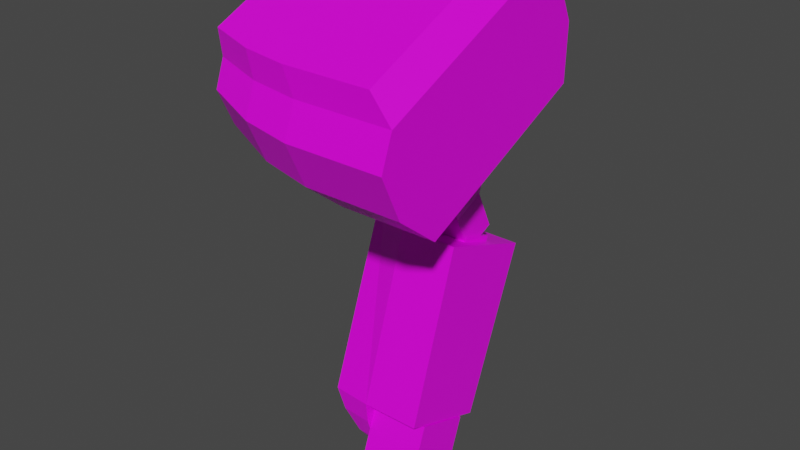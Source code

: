 # Source: mech_armr08.blend  (saved by Blender 2.92.15; exported with 4.5.12 LTS)
import bpy
from mathutils import Matrix  # noqa: F401  (used for matrix-valued properties, if any)

bpy.ops.wm.read_factory_settings(use_empty=True)
scene = bpy.context.scene
scene.name = 'Scene'

# ---- collections
col_armr08 = bpy.data.collections.new('armr08'); scene.collection.children.link(col_armr08)

# ---- images (referenced by path relative to the original .blend; pixels are not part of the script)
import os
ASSET_DIR = os.environ.get("B2B_ASSET_DIR", "")  # directory of the original .blend (textures are referenced by path, not embedded)
HERE = os.path.dirname(os.path.abspath(__file__))  # packed textures are extracted next to this script under _unpacked/

def load_image(name, relpath, width, height, colorspace="sRGB"):
    """Load a texture the original file referenced (path relative to the .blend, or extracted next to this script)."""
    p = next((c for c in (os.path.join(HERE, relpath), os.path.join(ASSET_DIR, relpath)) if relpath and os.path.exists(c)), "")
    if p:
        img = bpy.data.images.load(p, check_existing=True)
        img.name = name
    else:  # same state as the original file: an image datablock whose file is absent (Cycles renders it pink)
        img = bpy.data.images.new(name, width, height)
        img.source = "FILE"
        img.filepath = "//" + (relpath or name)
    img.colorspace_settings.name = colorspace
    return img
img_tex_armr08_png = load_image('tex_armr08.png', 'tex_armr08.png', 1024, 1024, 'sRGB')

# ---- materials (node trees are filled in below, after node groups)
mat_mat_armr = bpy.data.materials.new('mat_armr')
mat_mat_armr.alpha_threshold = 0.0
mat_mat_armr.use_backface_culling = True
mat_mat_armr.use_transparent_shadow = False
mat_mat_armr.line_color = (0.0, 0.0, 0.0, 1.0)
mat_mat_team = bpy.data.materials.new('mat_team')
mat_mat_team.use_backface_culling = True
mat_mat_team.use_transparent_shadow = False

# ---- material node trees
mat_mat_armr.use_nodes = True; mat_mat_armr.node_tree.nodes.clear()
_N = mat_mat_armr.node_tree.nodes; _L = mat_mat_armr.node_tree.links
n0 = _N.new('ShaderNodeOutputMaterial'); n0.name = 'Material Output'; n0.location = (300, 300)
n1 = _N.new('ShaderNodeBsdfPrincipled'); n1.name = 'Principled BSDF'; n1.location = (10, 300)
n1.distribution = 'GGX'
n1.subsurface_method = 'BURLEY'
n1.inputs[2].default_value = 0.4
n1.inputs[3].default_value = 1.45
n1.inputs[27].default_value = (0.0, 0.0, 0.0, 1.0)
n1.inputs[28].default_value = 1.0
n2 = _N.new('ShaderNodeTexImage'); n2.name = 'Image Texture.001'; n2.location = (-254, 300)
n2.image = img_tex_armr08_png
n2.interpolation = 'Closest'
_L.new(n1.outputs[0], n0.inputs[0])
_L.new(n2.outputs[0], n1.inputs[0])
n0.is_active_output = True
mat_mat_team.use_nodes = True; mat_mat_team.node_tree.nodes.clear()
_N = mat_mat_team.node_tree.nodes; _L = mat_mat_team.node_tree.links
n0 = _N.new('ShaderNodeBsdfPrincipled'); n0.name = 'Principled BSDF'; n0.location = (10, 300)
n0.distribution = 'GGX'
n0.subsurface_method = 'BURLEY'
n0.inputs[0].default_value = (0.8, 0.004458, 0.0, 1.0)
n0.inputs[3].default_value = 1.45
n0.inputs[27].default_value = (0.0, 0.0, 0.0, 1.0)
n0.inputs[28].default_value = 1.0
n1 = _N.new('ShaderNodeOutputMaterial'); n1.name = 'Material Output'; n1.location = (300, 300)
_L.new(n0.outputs[0], n1.inputs[0])
n1.is_active_output = True

# ---- world
world_world = bpy.data.worlds.new('World'); scene.world = world_world
world_world.use_nodes = True; world_world.node_tree.nodes.clear()
_N = world_world.node_tree.nodes; _L = world_world.node_tree.links
n0 = _N.new('ShaderNodeOutputWorld'); n0.name = 'World Output'; n0.location = (300, 300)
n1 = _N.new('ShaderNodeBackground'); n1.name = 'Background'; n1.location = (10, 300)
n1.inputs[0].default_value = (0.05088, 0.05088, 0.05088, 1.0)
_L.new(n1.outputs[0], n0.inputs[0])
n0.is_active_output = True
world_world.color = (0.05088, 0.05088, 0.05088)
world_world.use_sun_shadow = False
world_world.sun_shadow_jitter_overblur = 0.0

# ---- meshes
me_arm = bpy.data.meshes.new('arm')
me_arm.from_pydata([(-0.1053, -0.06661, -0.6404), (-0.2253, 0.3005, -0.2632), (-0.3101, 0.1033, -0.7022), (-0.3101, 0.2675, -0.2512), (-0.3453, 0.02361, -0.6732), (-0.3453, 0.1878, -0.2222), (-0.3101, -0.05613, -0.6442), (-0.3101, 0.108, -0.1932), (-0.1053, 0.1138, -0.7061), (-0.2253, 0.075, -0.1811), (-0.2253, 0.04524, -0.298), (-0.2253, -0.06661, -0.6404), (-0.2253, 0.1138, -0.7061), (-0.2253, 0.2482, -0.3719), (-0.1053, 0.04524, -0.298), (-0.1053, 0.2482, -0.3719), (-0.2931, 0.07371, -0.734), (-0.3213, 0.009925, -0.7108), (-0.2931, -0.05386, -0.6876), (-0.2253, 0.08209, -0.7371), (-0.2253, -0.06224, -0.6845), (-0.266, 0.03452, -0.7623), (-0.2829, -0.003756, -0.7484), (-0.266, -0.04203, -0.7345), (-0.2253, 0.03954, -0.7642), (-0.2253, -0.04706, -0.7326), (-0.2416, 0.004713, -0.7728), (-0.2483, -0.0106, -0.7672), (-0.2416, -0.02591, -0.7616), (-0.2253, 0.006724, -0.7735), (-0.2253, -0.02792, -0.7609), (-0.01027, -0.2639, -0.02173), (-0.01027, -0.2217, -0.1124), (-0.01027, 0.1892, 0.1896), (-0.01027, 0.2315, 0.09895), (-0.01027, -0.1341, -0.1819), (-0.06027, -0.02231, -0.1849), (-0.06027, 0.1589, -0.1004), (-0.01027, 0.2284, -0.01281), (-0.01027, 0.1228, 0.2138), (-0.01027, -0.2397, 0.04472), (-0.2103, -0.2639, -0.02173), (-0.2103, -0.2217, -0.1124), (-0.2103, 0.1892, 0.1896), (-0.2103, 0.2315, 0.09895), (-0.2103, -0.1341, -0.1819), (-0.2103, -0.02231, -0.1849), (-0.2103, 0.1589, -0.1004), (-0.2103, 0.2284, -0.01281), (-0.2103, 0.1228, 0.2138), (-0.2103, -0.2397, 0.04472), (-0.3103, -0.2519, -0.01287), (-0.3103, -0.2121, -0.09818), (-0.3103, 0.1747, 0.186), (-0.3103, 0.2145, 0.1007), (-0.3103, -0.1296, -0.1636), (-0.3103, -0.02444, -0.1665), (-0.3103, 0.1462, -0.08691), (-0.3103, 0.2116, -0.004474), (-0.3103, 0.1122, 0.2088), (-0.3103, -0.2291, 0.04968), (-0.4103, -0.2228, 0.008465), (-0.4103, -0.189, -0.06404), (-0.4103, 0.1397, 0.1775), (-0.4103, 0.1735, 0.105), (-0.4103, -0.119, -0.1196), (-0.4103, -0.02954, -0.1221), (-0.4103, 0.1155, -0.05446), (-0.4103, 0.1711, 0.0156), (-0.4103, 0.08654, 0.1969), (-0.4103, -0.2035, 0.06162), (-0.05027, 0.08354, 0.2506), (-0.05027, -0.2427, 0.09849), (-0.2303, 0.08354, 0.2506), (-0.2303, -0.2427, 0.09849), (-0.3203, 0.07396, 0.2462), (-0.3203, -0.2332, 0.103), (-0.4103, 0.05091, 0.2354), (-0.4103, -0.2101, 0.1137), (-0.127, 0.05456, -0.6856), (-0.127, -0.01474, -0.6604), (-0.2008, 0.05456, -0.6856), (-0.2008, -0.01474, -0.6604), (-0.1028, 0.03753, -0.8033), (-0.1028, -0.07735, -0.7615), (-0.225, 0.03753, -0.8033), (-0.225, -0.07735, -0.7615), (-0.09111, -0.0352, -0.09669), (-0.09111, 0.09671, -0.03518), (-0.2367, -0.0352, -0.09669), (-0.2367, 0.09671, -0.03518), (-0.09111, 0.001707, -0.1758), (-0.09111, 0.1336, -0.1143), (-0.2367, 0.001707, -0.1758), (-0.2367, 0.1336, -0.1143), (-0.1275, 0.08389, -0.266), (-0.1275, 0.1498, -0.2352), (-0.2003, 0.08389, -0.266), (-0.2003, 0.1498, -0.2352), (-0.2003, 0.1868, -0.3144), (-0.2003, 0.1208, -0.3451), (-0.1275, 0.1868, -0.3144), (-0.1275, 0.1208, -0.3451), (-0.09111, -0.08987, 0.02056), (-0.09111, 0.04203, 0.08207), (-0.2367, -0.08987, 0.02056), (-0.2367, 0.04203, 0.08207), (-0.1028, 0.07735, -0.6939), (-0.1028, -0.03753, -0.6521), (-0.225, 0.07735, -0.6939), (-0.225, -0.03753, -0.6521), (-0.127, 0.1818, -0.3361), (-0.127, 0.1125, -0.3109), (-0.2008, 0.1818, -0.3361), (-0.2008, 0.1125, -0.3109)], [], [(12, 2, 3, 1, 13), (2, 4, 5, 3), (4, 6, 7, 5), (6, 11, 10, 9, 7), (10, 14, 15, 13), (3, 5, 7, 9, 1), (13, 1, 9, 10), (12, 19, 16, 2), (8, 15, 14, 0), (13, 15, 8, 12), (12, 8, 0, 11), (11, 0, 14, 10), (19, 24, 21, 16), (4, 17, 18, 6), (11, 20, 19, 12), (6, 18, 20, 11), (2, 16, 17, 4), (23, 28, 30, 25), (17, 22, 23, 18), (18, 23, 25, 20), (20, 25, 24, 19), (16, 21, 22, 17), (26, 29, 30, 28, 27), (25, 30, 29, 24), (21, 26, 27, 22), (24, 29, 26, 21), (22, 27, 28, 23), (40, 39, 71, 72), (38, 48, 44, 34), (50, 74, 76, 60), (36, 46, 47, 37), (34, 44, 43, 33), (40, 50, 41, 31), (37, 47, 48, 38), (32, 42, 45, 35), (31, 41, 42, 32), (33, 43, 49, 39), (35, 45, 46, 36), (35, 36, 37, 38), (56, 66, 67, 57), (46, 56, 57, 47), (44, 54, 53, 43), (50, 60, 51, 41), (47, 57, 58, 48), (42, 52, 55, 45), (41, 51, 52, 42), (43, 53, 59, 49), (45, 55, 56, 46), (48, 58, 54, 44), (70, 69, 63, 64, 68, 67, 66, 65, 62, 61), (54, 64, 63, 53), (60, 70, 61, 51), (57, 67, 68, 58), (52, 62, 65, 55), (51, 61, 62, 52), (53, 63, 69, 59), (55, 65, 66, 56), (58, 68, 64, 54), (40, 72, 74, 50), (71, 73, 74, 72), (73, 75, 76, 74), (75, 77, 78, 76), (69, 77, 75, 59), (49, 73, 71, 39), (60, 76, 78, 70), (59, 75, 73, 49), (70, 78, 77, 69), (40, 31, 32, 35, 38, 34, 33, 39), (80, 112, 114, 82), (84, 86, 85, 83), (110, 86, 84, 108), (109, 85, 86, 110), (107, 83, 85, 109), (108, 84, 83, 107), (89, 105, 106, 90), (89, 93, 91, 87), (94, 98, 97, 93), (88, 92, 94, 90), (90, 94, 93, 89), (87, 91, 92, 88), (91, 95, 96, 92), (93, 97, 95, 91), (92, 96, 98, 94), (96, 101, 99, 98), (97, 100, 102, 95), (98, 99, 100, 97), (95, 102, 101, 96), (104, 106, 105, 103), (88, 104, 103, 87), (87, 103, 105, 89), (90, 106, 104, 88), (80, 108, 107, 79), (81, 109, 110, 82), (79, 107, 109, 81), (82, 110, 108, 80), (112, 111, 113, 114), (82, 114, 113, 81), (81, 113, 111, 79), (79, 111, 112, 80)])
me_arm.polygons.foreach_set('material_index', [0, 0, 0, 0, 0, 0, 0, 0, 0, 0, 0, 0, 0, 0, 0, 0, 0, 0, 0, 0, 0, 0, 0, 0, 0, 0, 0, 0, 0, 0, 0, 0, 0, 0, 0, 0, 0, 0, 0, 0, 0, 0, 0, 0, 0, 0, 0, 0, 0, 1, 0, 0, 0, 0, 0, 0, 0, 0, 0, 0, 0, 0, 0, 0, 0, 0, 1, 0, 0, 0, 0, 0, 0, 0, 0, 0, 0, 0, 0, 0, 0, 0, 0, 0, 0, 0, 0, 0, 0, 0, 0, 0, 0, 0, 0, 0, 0, 0, 0])
_uv = me_arm.uv_layers.new(name='UVMap')
_uv.uv.foreach_set('vector', [0.1655, 0.149, 0.1657, 0.2476, 0.7192, 0.2476, 0.7198, 0.1417, 0.5808, 0.1462, 0.1657, 0.2476, 0.1657, 0.3536, 0.7192, 0.3536, 0.7192, 0.2476, 0.1657, 0.3536, 0.1657, 0.4595, 0.7192, 0.4595, 0.7192, 0.3536, 0.1657, 0.4595, 0.1655, 0.5581, 0.5808, 0.5609, 0.7198, 0.5654, 0.7192, 0.4595, 0.007853, 0.964, 0.1462, 0.964, 0.1462, 0.715, 0.007854, 0.715, 0.7559, 0.7555, 0.7154, 0.8533, 0.7559, 0.9512, 0.8538, 0.9917, 0.8538, 0.715, 0.9921, 0.7288, 0.8538, 0.715, 0.8538, 0.9917, 0.9921, 0.9779, 0.1655, 0.149, 0.1144, 0.152, 0.1146, 0.2309, 0.1657, 0.2476, 0.5613, 0.7288, 0.1462, 0.715, 0.1462, 0.964, 0.5613, 0.9502, 0.5808, 0.1462, 0.5799, 0.007853, 0.1646, 0.01059, 0.1655, 0.149, 0.6997, 0.7288, 0.5613, 0.7288, 0.5613, 0.9502, 0.6997, 0.9502, 0.1655, 0.5581, 0.1646, 0.6965, 0.5799, 0.6993, 0.5808, 0.5609, 0.1144, 0.152, 0.05643, 0.1567, 0.05653, 0.2041, 0.1146, 0.2309, 0.1657, 0.3536, 0.113, 0.3641, 0.113, 0.4489, 0.1657, 0.4595, 0.8774, 0.007853, 0.8312, 0.02999, 0.8312, 0.2071, 0.8774, 0.2293, 0.1657, 0.4595, 0.1146, 0.4762, 0.1144, 0.5551, 0.1655, 0.5581, 0.1657, 0.2476, 0.113, 0.2582, 0.113, 0.343, 0.1657, 0.3536, 0.05653, 0.503, 0.01735, 0.5272, 0.01731, 0.5462, 0.05643, 0.5504, 0.113, 0.3641, 0.0513, 0.3811, 0.0513, 0.4319, 0.113, 0.4489, 0.1146, 0.4762, 0.05653, 0.503, 0.05643, 0.5504, 0.1144, 0.5551, 0.8312, 0.02999, 0.7851, 0.06542, 0.7851, 0.1717, 0.8312, 0.2071, 0.113, 0.2582, 0.0513, 0.2752, 0.0513, 0.326, 0.113, 0.343, 0.7433, 0.1373, 0.762, 0.1398, 0.762, 0.0973, 0.7433, 0.09977, 0.7355, 0.1186, 0.7851, 0.06542, 0.762, 0.0973, 0.762, 0.1398, 0.7851, 0.1717, 0.0513, 0.2752, 0.007854, 0.2904, 0.007854, 0.3108, 0.0513, 0.326, 0.05643, 0.1567, 0.01731, 0.1609, 0.01735, 0.1799, 0.05653, 0.2041, 0.0513, 0.3811, 0.007853, 0.3963, 0.007853, 0.4167, 0.0513, 0.4319, 0.4406, 0.4023, 0.4406, 0.05197, 0.3845, 0.06949, 0.3845, 0.3848, 0.3681, 0.6514, 0.193, 0.6514, 0.193, 0.7493, 0.3681, 0.7493, 0.3845, 0.6412, 0.4317, 0.6237, 0.4349, 0.5444, 0.3881, 0.5531, 0.3244, 0.3783, 0.193, 0.3783, 0.193, 0.5534, 0.3244, 0.5534, 0.3681, 0.7493, 0.193, 0.7493, 0.193, 0.8369, 0.3681, 0.8369, 0.3681, 0.03296, 0.193, 0.03296, 0.193, 0.09488, 0.3681, 0.09488, 0.3244, 0.5534, 0.193, 0.5534, 0.193, 0.6514, 0.3681, 0.6514, 0.3681, 0.1825, 0.193, 0.1825, 0.193, 0.2804, 0.3681, 0.2804, 0.3681, 0.09488, 0.193, 0.09488, 0.193, 0.1825, 0.3681, 0.1825, 0.3681, 0.8369, 0.193, 0.8369, 0.193, 0.8988, 0.3681, 0.8988, 0.3681, 0.2804, 0.193, 0.2804, 0.193, 0.3783, 0.3244, 0.3783, 0.6595, 0.4023, 0.7215, 0.3147, 0.7215, 0.1396, 0.6595, 0.05197, 0.1041, 0.3834, 0.008946, 0.3958, 0.008946, 0.5359, 0.1041, 0.5483, 0.193, 0.3783, 0.1041, 0.3834, 0.1041, 0.5483, 0.193, 0.5534, 0.193, 0.7493, 0.1045, 0.757, 0.1045, 0.8394, 0.193, 0.8369, 0.193, 0.03296, 0.1051, 0.02569, 0.1051, 0.08398, 0.193, 0.09488, 0.193, 0.5534, 0.1039, 0.5557, 0.1039, 0.6479, 0.193, 0.6514, 0.193, 0.1825, 0.1041, 0.1813, 0.1041, 0.2735, 0.193, 0.2804, 0.193, 0.09488, 0.1045, 0.09231, 0.1045, 0.1747, 0.193, 0.1825, 0.193, 0.8369, 0.1051, 0.8478, 0.1051, 0.906, 0.193, 0.8988, 0.193, 0.2804, 0.1039, 0.2838, 0.1039, 0.376, 0.193, 0.3783, 0.193, 0.6514, 0.1041, 0.6583, 0.1041, 0.7504, 0.193, 0.7493, 0.948, 0.3235, 0.948, 0.04322, 0.913, 0.008186, 0.8429, 0.008186, 0.7729, 0.04322, 0.7378, 0.1133, 0.7378, 0.2534, 0.7729, 0.3235, 0.8429, 0.3585, 0.913, 0.3585, 0.1045, 0.757, 0.0116, 0.7755, 0.0116, 0.8456, 0.1045, 0.8394, 0.1051, 0.02569, 0.0158, 0.008186, 0.0158, 0.05773, 0.1051, 0.08398, 0.1039, 0.5557, 0.008186, 0.5613, 0.008186, 0.6396, 0.1039, 0.6479, 0.1041, 0.1813, 0.009472, 0.1785, 0.009472, 0.2569, 0.1041, 0.2735, 0.1045, 0.09231, 0.0116, 0.08613, 0.0116, 0.1562, 0.1045, 0.1747, 0.1051, 0.8478, 0.0158, 0.874, 0.0158, 0.9236, 0.1051, 0.906, 0.1039, 0.2838, 0.008186, 0.2921, 0.008186, 0.3705, 0.1039, 0.376, 0.1041, 0.6583, 0.009472, 0.6749, 0.009472, 0.7532, 0.1041, 0.7504, 0.3845, 0.8163, 0.4317, 0.7813, 0.4317, 0.6237, 0.3845, 0.6412, 0.747, 0.7813, 0.747, 0.6237, 0.4317, 0.6237, 0.4317, 0.7813, 0.747, 0.6237, 0.7377, 0.5448, 0.4409, 0.5448, 0.4317, 0.6237, 0.7377, 0.5448, 0.7154, 0.466, 0.4632, 0.466, 0.4409, 0.5448, 0.7823, 0.4624, 0.7363, 0.4628, 0.7437, 0.5444, 0.7905, 0.5531, 0.7941, 0.6412, 0.747, 0.6237, 0.747, 0.7813, 0.7941, 0.8163, 0.3881, 0.5531, 0.4349, 0.5444, 0.4424, 0.4628, 0.3964, 0.4624, 0.7905, 0.5531, 0.7437, 0.5444, 0.747, 0.6237, 0.7941, 0.6412, 0.948, 0.3235, 0.9918, 0.3095, 0.9918, 0.05723, 0.948, 0.04322, 0.4406, 0.4023, 0.4844, 0.4461, 0.572, 0.4461, 0.6595, 0.4023, 0.6595, 0.05197, 0.572, 0.008186, 0.4844, 0.008186, 0.4406, 0.05197, 0.8793, 0.5933, 0.8793, 0.775, 0.9176, 0.775, 0.9176, 0.5933, 0.8666, 0.5181, 0.9302, 0.5181, 0.9302, 0.5779, 0.8666, 0.5779, 0.9302, 0.5977, 0.9302, 0.5408, 0.8666, 0.5408, 0.8666, 0.5977, 0.2123, 0.5759, 0.1916, 0.519, 0.1319, 0.5408, 0.1526, 0.5977, 0.8666, 0.5759, 0.8666, 0.519, 0.9302, 0.519, 0.9302, 0.5759, 0.1526, 0.5977, 0.1319, 0.5408, 0.1916, 0.519, 0.2123, 0.5759, 0.1538, 0.8864, 0.1254, 0.9473, 0.1939, 0.9793, 0.2224, 0.9184, 0.9363, 0.8864, 0.9363, 0.8452, 0.8606, 0.8452, 0.8606, 0.8864, 0.2415, 0.8772, 0.25, 0.8144, 0.2157, 0.7984, 0.173, 0.8452, 0.8606, 0.9184, 0.8606, 0.8772, 0.9363, 0.8772, 0.9363, 0.9184, 0.2224, 0.9184, 0.2415, 0.8772, 0.173, 0.8452, 0.1538, 0.8864, 0.1538, 0.8864, 0.173, 0.8452, 0.2415, 0.8772, 0.2224, 0.9184, 0.173, 0.8452, 0.2157, 0.7984, 0.25, 0.8144, 0.2415, 0.8772, 0.9363, 0.8452, 0.9173, 0.7984, 0.8795, 0.7984, 0.8606, 0.8452, 0.8606, 0.8772, 0.8795, 0.8144, 0.9173, 0.8144, 0.9363, 0.8772, 0.8795, 0.8144, 0.8795, 0.7732, 0.9173, 0.7732, 0.9173, 0.8144, 0.9173, 0.7984, 0.9173, 0.7572, 0.8795, 0.7572, 0.8795, 0.7984, 0.25, 0.8144, 0.2692, 0.7732, 0.2349, 0.7572, 0.2157, 0.7984, 0.2157, 0.7984, 0.2349, 0.7572, 0.2692, 0.7732, 0.25, 0.8144, 0.8606, 0.5802, 0.9363, 0.5802, 0.9363, 0.5116, 0.8606, 0.5116, 0.2224, 0.9184, 0.1939, 0.9793, 0.1254, 0.9473, 0.1538, 0.8864, 0.8606, 0.8864, 0.8606, 0.9473, 0.9363, 0.9473, 0.9363, 0.8864, 0.9363, 0.9184, 0.9363, 0.9793, 0.8606, 0.9793, 0.8606, 0.9184, 0.8793, 0.5507, 0.8666, 0.5388, 0.8666, 0.5986, 0.8793, 0.5867, 0.9176, 0.5867, 0.9302, 0.5986, 0.9302, 0.5388, 0.9176, 0.5507, 0.8793, 0.5867, 0.8666, 0.5986, 0.9302, 0.5986, 0.9176, 0.5867, 0.9176, 0.5507, 0.9302, 0.5388, 0.8666, 0.5388, 0.8793, 0.5507, 0.8793, 0.6168, 0.8793, 0.6528, 0.9176, 0.6528, 0.9176, 0.6168, 0.1644, 0.5933, 0.2306, 0.775, 0.2666, 0.7619, 0.2004, 0.5802, 0.9176, 0.5802, 0.9176, 0.7619, 0.8793, 0.7619, 0.8793, 0.5802, 0.2004, 0.5802, 0.2666, 0.7619, 0.2306, 0.775, 0.1644, 0.5933])
me_arm.materials.append(mat_mat_armr)
me_arm.materials.append(mat_mat_team)
me_arm.use_remesh_fix_poles = True
me_arm.use_remesh_preserve_attributes = False
me_arm.use_mirror_vertex_groups = False
me_arm.update()
arm_armature_001 = bpy.data.armatures.new('Armature.001')  # bones are not reproduced

# ---- objects
ob_arm = bpy.data.objects.new('arm', me_arm)
ob_armature = bpy.data.objects.new('Armature', arm_armature_001)

# ---- transforms, parenting, visibility, modifiers, constraints
ob_arm.location = (0.0, 0.0, 0.0)
ob_arm.lineart.crease_threshold = 0.0
_vg = ob_arm.vertex_groups.new(name='lower')
_vg = ob_arm.vertex_groups.new(name='shoulder')
_vg = ob_arm.vertex_groups.new(name='upper')
ob_armature.location = (0.0, 0.0, 0.0)
ob_armature.lineart.crease_threshold = 0.0

# ---- collection membership
col_armr08.objects.link(ob_arm)
col_armr08.objects.link(ob_armature)

# ---- scene / render settings (as saved in the file)
scene.frame_start = 1; scene.frame_end = 250; scene.frame_set(1)
scene.render.engine = 'BLENDER_EEVEE_NEXT'
scene.cycles.use_denoising = False
scene.cycles.samples = 128
scene.cycles.sampling_pattern = 'TABULATED_SOBOL'
scene.cycles.use_adaptive_sampling = False
scene.cycles.use_light_tree = False
scene.view_settings.view_transform = 'Filmic'
bpy.context.view_layer.update()

# ---- added for rendering (the .blend has no active camera and no usable light): camera, sun
cam_auto = bpy.data.cameras.new('AutoCamera')
cam_auto.lens = 50.0
cam_auto.sensor_width = 36.0
cam_auto.clip_end = 1000.0
ob_auto_camera = bpy.data.objects.new('AutoCamera', cam_auto)
scene.collection.objects.link(ob_auto_camera)
ob_auto_camera.location = (0.956178, -1.38143, 0.65681)
ob_auto_camera.rotation_euler = (1.09748, -7.21219e-08, 0.694738)
scene.camera = ob_auto_camera
light_auto_sun = bpy.data.lights.new('AutoSun', 'SUN')
light_auto_sun.energy = 3.0
light_auto_sun.angle = 0.0523599
ob_auto_sun = bpy.data.objects.new('AutoSun', light_auto_sun)
scene.collection.objects.link(ob_auto_sun)
ob_auto_sun.rotation_euler = (0.872665, 0.174533, 0.523599)
bpy.context.view_layer.update()
